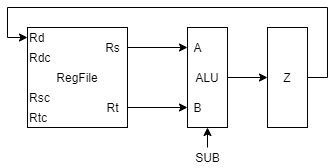

The diagram above was exported from draw.io. Its source (the exported page's mxGraphModel, read from the mxfile embedded in the PNG):
<mxGraphModel dx="962" dy="632" grid="1" gridSize="10" guides="1" tooltips="1" connect="1" arrows="1" fold="1" page="1" pageScale="1" pageWidth="827" pageHeight="1169" math="0" shadow="0">
  <root>
    <mxCell id="0" />
    <mxCell id="1" parent="0" />
    <mxCell id="7-BHfRSLJV-3CUdMfKOb-2" value="RegFile" style="rounded=0;whiteSpace=wrap;html=1;" parent="1" vertex="1">
      <mxGeometry x="200" y="160" width="100" height="100" as="geometry" />
    </mxCell>
    <mxCell id="7-BHfRSLJV-3CUdMfKOb-3" value="Rd" style="text;html=1;align=left;verticalAlign=middle;resizable=0;points=[];autosize=1;" parent="1" vertex="1">
      <mxGeometry x="200" y="160" width="30" height="20" as="geometry" />
    </mxCell>
    <mxCell id="7-BHfRSLJV-3CUdMfKOb-4" value="Rdc" style="text;html=1;align=left;verticalAlign=middle;resizable=0;points=[];autosize=1;" parent="1" vertex="1">
      <mxGeometry x="200" y="180" width="40" height="20" as="geometry" />
    </mxCell>
    <mxCell id="7-BHfRSLJV-3CUdMfKOb-5" value="Rsc" style="text;html=1;align=left;verticalAlign=middle;resizable=0;points=[];autosize=1;" parent="1" vertex="1">
      <mxGeometry x="200" y="220" width="40" height="20" as="geometry" />
    </mxCell>
    <mxCell id="7-BHfRSLJV-3CUdMfKOb-6" value="Rtc" style="text;html=1;align=left;verticalAlign=middle;resizable=0;points=[];autosize=1;" parent="1" vertex="1">
      <mxGeometry x="200" y="240" width="30" height="20" as="geometry" />
    </mxCell>
    <mxCell id="7-BHfRSLJV-3CUdMfKOb-12" style="edgeStyle=orthogonalEdgeStyle;rounded=0;orthogonalLoop=1;jettySize=auto;html=1;" parent="1" source="7-BHfRSLJV-3CUdMfKOb-7" target="7-BHfRSLJV-3CUdMfKOb-10" edge="1">
      <mxGeometry relative="1" as="geometry" />
    </mxCell>
    <mxCell id="7-BHfRSLJV-3CUdMfKOb-7" value="Rs" style="text;html=1;align=center;verticalAlign=middle;resizable=0;points=[];autosize=1;" parent="1" vertex="1">
      <mxGeometry x="270" y="170" width="30" height="20" as="geometry" />
    </mxCell>
    <mxCell id="7-BHfRSLJV-3CUdMfKOb-13" style="edgeStyle=orthogonalEdgeStyle;rounded=0;orthogonalLoop=1;jettySize=auto;html=1;" parent="1" source="7-BHfRSLJV-3CUdMfKOb-8" target="7-BHfRSLJV-3CUdMfKOb-11" edge="1">
      <mxGeometry relative="1" as="geometry" />
    </mxCell>
    <mxCell id="7-BHfRSLJV-3CUdMfKOb-8" value="Rt" style="text;html=1;align=center;verticalAlign=middle;resizable=0;points=[];autosize=1;" parent="1" vertex="1">
      <mxGeometry x="270" y="230" width="30" height="20" as="geometry" />
    </mxCell>
    <mxCell id="7-BHfRSLJV-3CUdMfKOb-15" style="edgeStyle=orthogonalEdgeStyle;rounded=0;orthogonalLoop=1;jettySize=auto;html=1;exitX=1;exitY=0.5;exitDx=0;exitDy=0;entryX=0;entryY=0.5;entryDx=0;entryDy=0;" parent="1" source="7-BHfRSLJV-3CUdMfKOb-9" target="7-BHfRSLJV-3CUdMfKOb-14" edge="1">
      <mxGeometry relative="1" as="geometry" />
    </mxCell>
    <mxCell id="7-BHfRSLJV-3CUdMfKOb-9" value="ALU" style="rounded=0;whiteSpace=wrap;html=1;fontSize=12;" parent="1" vertex="1">
      <mxGeometry x="360" y="160" width="40" height="100" as="geometry" />
    </mxCell>
    <mxCell id="7-BHfRSLJV-3CUdMfKOb-10" value="A" style="text;html=1;align=center;verticalAlign=middle;resizable=0;points=[];autosize=1;fontSize=12;" parent="1" vertex="1">
      <mxGeometry x="360" y="170" width="20" height="20" as="geometry" />
    </mxCell>
    <mxCell id="7-BHfRSLJV-3CUdMfKOb-11" value="B" style="text;html=1;align=center;verticalAlign=middle;resizable=0;points=[];autosize=1;fontSize=12;" parent="1" vertex="1">
      <mxGeometry x="360" y="230" width="20" height="20" as="geometry" />
    </mxCell>
    <mxCell id="7-BHfRSLJV-3CUdMfKOb-16" style="edgeStyle=orthogonalEdgeStyle;rounded=0;orthogonalLoop=1;jettySize=auto;html=1;exitX=1;exitY=0.5;exitDx=0;exitDy=0;" parent="1" source="7-BHfRSLJV-3CUdMfKOb-14" target="7-BHfRSLJV-3CUdMfKOb-3" edge="1">
      <mxGeometry relative="1" as="geometry">
        <Array as="points">
          <mxPoint x="500" y="210" />
          <mxPoint x="500" y="140" />
          <mxPoint x="180" y="140" />
          <mxPoint x="180" y="170" />
        </Array>
      </mxGeometry>
    </mxCell>
    <mxCell id="7-BHfRSLJV-3CUdMfKOb-14" value="Z" style="rounded=0;whiteSpace=wrap;html=1;fontSize=12;" parent="1" vertex="1">
      <mxGeometry x="440" y="160" width="40" height="100" as="geometry" />
    </mxCell>
    <mxCell id="7-BHfRSLJV-3CUdMfKOb-17" value="" style="endArrow=classic;html=1;entryX=0.5;entryY=1;entryDx=0;entryDy=0;" parent="1" target="7-BHfRSLJV-3CUdMfKOb-9" edge="1">
      <mxGeometry width="50" height="50" relative="1" as="geometry">
        <mxPoint x="380" y="280" as="sourcePoint" />
        <mxPoint x="390" y="340" as="targetPoint" />
      </mxGeometry>
    </mxCell>
    <mxCell id="7-BHfRSLJV-3CUdMfKOb-18" value="SUB" style="text;html=1;align=center;verticalAlign=middle;resizable=0;points=[];autosize=1;" parent="1" vertex="1">
      <mxGeometry x="360" y="280" width="40" height="20" as="geometry" />
    </mxCell>
  </root>
</mxGraphModel>